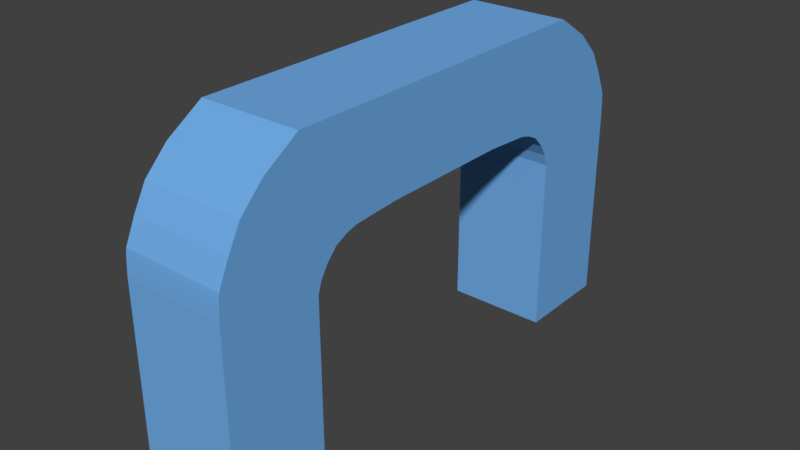 # Source: lap_mark_2.blend  (saved by Blender 2.79.0; exported with 4.5.12 LTS)
import bpy
from mathutils import Matrix  # noqa: F401  (used for matrix-valued properties, if any)

bpy.ops.wm.read_factory_settings(use_empty=True)
scene = bpy.context.scene
scene.name = 'Scene'

# ---- collections
col_collection_1 = bpy.data.collections.new('Collection 1'); scene.collection.children.link(col_collection_1)

# ---- materials (node trees are filled in below, after node groups)
mat_material_001 = bpy.data.materials.new('Material.001')
mat_material_001.alpha_threshold = 0.0
mat_material_001.use_transparent_shadow = False
mat_material_001.diffuse_color = (0.1634, 0.416, 0.8, 1.0)
mat_material_001.roughness = 0.5
mat_material_002 = bpy.data.materials.new('Material.002')
mat_material_002.alpha_threshold = 0.0
mat_material_002.use_transparent_shadow = False
mat_material_002.diffuse_color = (0.1634, 0.416, 0.8, 1.0)
mat_material_002.roughness = 0.5

# ---- material node trees

# ---- world
world_world = bpy.data.worlds.new('World'); scene.world = world_world
world_world.color = (0.05088, 0.05088, 0.05088)
world_world.use_sun_shadow = False
world_world.sun_shadow_jitter_overblur = 0.0
world_world.cycles.sampling_method = 'MANUAL'

# ---- meshes
me_cube_001 = bpy.data.meshes.new('Cube.001')
me_cube_001.from_pydata([(-1.17, -2.547, -5.164), (-1.17, -0.5861, 2.157), (-1.17, -0.2738, -5.164), (-1.17, 1.828, 2.157), (1.17, -2.547, -5.164), (1.17, -0.5861, 2.157), (1.17, -0.2738, -5.164), (1.17, 1.828, 2.157), (-1.17, -2.547, -1.074), (-1.17, -0.2738, -1.074), (1.17, -0.2738, -1.074), (1.17, -2.547, -1.074), (-1.17, -2.499, -0.001901), (-1.17, 1.828, -0.001901), (1.17, 1.828, -0.001901), (1.17, -2.499, -0.001901), (-1.17, -0.03093, -0.5487), (1.17, -0.03093, -0.5487), (1.17, -2.547, -0.5487), (-1.17, -2.547, -0.5487), (-1.17, -2.53, -0.2753), (-1.17, 0.2241, -0.2753), (1.17, 0.2241, -0.2753), (1.17, -2.53, -0.2753), (-1.17, -2.518, -0.1386), (-1.17, 0.5088, -0.1386), (1.17, 0.5088, -0.1386), (1.17, -2.518, -0.1386), (-1.17, -2.51, -0.07025), (-1.17, 0.7554, -0.07025), (1.17, 0.7554, -0.07025), (1.17, -2.51, -0.07025), (-1.17, -0.1889, -0.8115), (1.17, -0.1889, -0.8115), (1.17, -2.547, -0.8115), (-1.17, -2.547, -0.8115), (-1.17, -1.959, 1.078), (-1.17, 1.828, 1.078), (1.17, 1.828, 1.078), (1.17, -1.959, 1.078), (-1.17, -1.422, 1.617), (-1.17, 1.828, 1.617), (1.17, 1.828, 1.617), (1.17, -1.422, 1.617), (-1.17, 1.828, 0.5379), (1.17, 1.828, 0.5379), (1.17, -2.253, 0.5379), (-1.17, -2.253, 0.5379), (1.17, 9.287, -5.151), (1.17, 7.326, 2.17), (1.17, 7.014, -5.151), (1.17, 4.913, 2.17), (-1.17, 9.287, -5.151), (-1.17, 7.326, 2.17), (-1.17, 7.014, -5.151), (-1.17, 4.913, 2.17), (1.17, 9.287, -1.062), (1.17, 7.014, -1.062), (-1.17, 7.014, -1.062), (-1.17, 9.287, -1.062), (1.17, 9.239, 0.01071), (1.17, 4.913, 0.01071), (-1.17, 4.913, 0.01071), (-1.17, 9.239, 0.01071), (1.17, 6.771, -0.5361), (-1.17, 6.771, -0.5361), (-1.17, 9.287, -0.5361), (1.17, 9.287, -0.5361), (1.17, 9.27, -0.2627), (1.17, 6.516, -0.2627), (-1.17, 6.516, -0.2627), (-1.17, 9.27, -0.2627), (1.17, 9.258, -0.126), (1.17, 6.232, -0.126), (-1.17, 6.232, -0.126), (-1.17, 9.258, -0.126), (1.17, 9.251, -0.05764), (1.17, 5.985, -0.05764), (-1.17, 5.985, -0.05764), (-1.17, 9.251, -0.05764), (1.17, 6.929, -0.7989), (-1.17, 6.929, -0.7989), (-1.17, 9.287, -0.7989), (1.17, 9.287, -0.7989), (1.17, 8.7, 1.09), (1.17, 4.913, 1.09), (-1.17, 4.913, 1.09), (-1.17, 8.7, 1.09), (1.17, 8.162, 1.63), (1.17, 4.913, 1.63), (-1.17, 4.913, 1.63), (-1.17, 8.162, 1.63), (1.17, 4.913, 0.5505), (-1.17, 4.913, 0.5505), (-1.17, 8.993, 0.5505), (1.17, 8.993, 0.5505)], [], [(40, 1, 3, 41), (92, 85, 38, 45), (42, 7, 5, 43), (43, 5, 1, 40), (2, 6, 4, 0), (7, 3, 1, 5), (4, 11, 8, 0), (6, 10, 11, 4), (2, 9, 10, 6), (0, 8, 9, 2), (31, 15, 12, 28), (30, 14, 15, 31), (29, 13, 14, 30), (35, 19, 16, 32), (32, 16, 17, 33), (33, 17, 18, 34), (34, 18, 19, 35), (19, 20, 21, 16), (16, 21, 22, 17), (17, 22, 23, 18), (18, 23, 20, 19), (20, 24, 25, 21), (21, 25, 26, 22), (22, 26, 27, 23), (23, 27, 24, 20), (24, 28, 29, 25), (25, 29, 30, 26), (26, 30, 31, 27), (27, 31, 28, 24), (11, 34, 35, 8), (10, 33, 34, 11), (9, 32, 33, 10), (8, 35, 32, 9), (46, 39, 36, 47), (45, 38, 39, 46), (86, 93, 44, 37), (47, 36, 37, 44), (39, 43, 40, 36), (38, 42, 43, 39), (55, 90, 41, 3), (36, 40, 41, 37), (12, 47, 44, 13), (14, 45, 46, 15), (15, 46, 47, 12), (61, 92, 45, 14), (89, 51, 7, 42), (62, 61, 14, 13), (90, 86, 37, 41), (85, 89, 42, 38), (28, 12, 13, 29), (88, 49, 51, 89), (90, 55, 53, 91), (91, 53, 49, 88), (50, 54, 52, 48), (55, 51, 49, 53), (52, 59, 56, 48), (54, 58, 59, 52), (50, 57, 58, 54), (48, 56, 57, 50), (79, 63, 60, 76), (78, 62, 63, 79), (77, 61, 62, 78), (83, 67, 64, 80), (80, 64, 65, 81), (81, 65, 66, 82), (82, 66, 67, 83), (67, 68, 69, 64), (64, 69, 70, 65), (65, 70, 71, 66), (66, 71, 68, 67), (68, 72, 73, 69), (69, 73, 74, 70), (70, 74, 75, 71), (71, 75, 72, 68), (72, 76, 77, 73), (73, 77, 78, 74), (74, 78, 79, 75), (75, 79, 76, 72), (59, 82, 83, 56), (58, 81, 82, 59), (57, 80, 81, 58), (56, 83, 80, 57), (94, 87, 84, 95), (93, 86, 87, 94), (95, 84, 85, 92), (87, 91, 88, 84), (86, 90, 91, 87), (84, 88, 89, 85), (60, 95, 92, 61), (62, 93, 94, 63), (63, 94, 95, 60), (76, 60, 61, 77), (93, 62, 13, 44), (51, 55, 3, 7)])
me_cube_001.polygons.foreach_set('material_index', [0, 1, 0, 0, 0, 0, 0, 0, 0, 0, 0, 0, 0, 0, 0, 0, 0, 0, 0, 0, 0, 0, 0, 0, 0, 0, 0, 0, 0, 0, 0, 0, 0, 0, 0, 1, 0, 0, 0, 1, 0, 0, 0, 0, 1, 1, 1, 1, 1, 0, 1, 1, 1, 1, 1, 1, 1, 1, 1, 1, 1, 1, 1, 1, 1, 1, 1, 1, 1, 1, 1, 1, 1, 1, 1, 1, 1, 1, 1, 1, 1, 1, 1, 1, 1, 1, 1, 1, 1, 1, 1, 1, 1, 1])
me_cube_001.materials.append(mat_material_001)
me_cube_001.materials.append(mat_material_002)
me_cube_001.use_remesh_preserve_volume = False
me_cube_001.use_remesh_preserve_attributes = False
me_cube_001.use_mirror_vertex_groups = False
me_cube_001.update()

# ---- objects
ob_cube = bpy.data.objects.new('Cube', me_cube_001)

# ---- transforms, parenting, visibility, modifiers, constraints
ob_cube.location = (0.0, -3.362, 5.161)
ob_cube.lineart.crease_threshold = 0.0

# ---- collection membership
col_collection_1.objects.link(ob_cube)

# ---- scene / render settings (as saved in the file)
scene.frame_start = 1; scene.frame_end = 250; scene.frame_set(1)
scene.render.engine = 'BLENDER_EEVEE_NEXT'
scene.render.resolution_percentage = 50
scene.render.dither_intensity = 0.0
scene.cycles.use_denoising = False
scene.cycles.samples = 128
scene.cycles.sampling_pattern = 'TABULATED_SOBOL'
scene.cycles.light_sampling_threshold = 0.0
scene.cycles.use_adaptive_sampling = False
scene.cycles.use_light_tree = False
scene.cycles.blur_glossy = 0.0
scene.cycles.sample_clamp_indirect = 0.0
scene.view_settings.view_transform = 'Standard'
bpy.context.view_layer.update()

# ---- added for rendering (the .blend has no active camera and no usable light): camera, sun
cam_auto = bpy.data.cameras.new('AutoCamera')
cam_auto.lens = 50.0
cam_auto.sensor_width = 36.0
cam_auto.clip_end = 1000.0
ob_auto_camera = bpy.data.objects.new('AutoCamera', cam_auto)
scene.collection.objects.link(ob_auto_camera)
ob_auto_camera.location = (13.0617, -15.6658, 14.1129)
ob_auto_camera.rotation_euler = (1.09748, -7.21219e-08, 0.694738)
scene.camera = ob_auto_camera
light_auto_sun = bpy.data.lights.new('AutoSun', 'SUN')
light_auto_sun.energy = 3.0
light_auto_sun.angle = 0.0523599
ob_auto_sun = bpy.data.objects.new('AutoSun', light_auto_sun)
scene.collection.objects.link(ob_auto_sun)
ob_auto_sun.rotation_euler = (0.872665, 0.174533, 0.523599)
bpy.context.view_layer.update()
